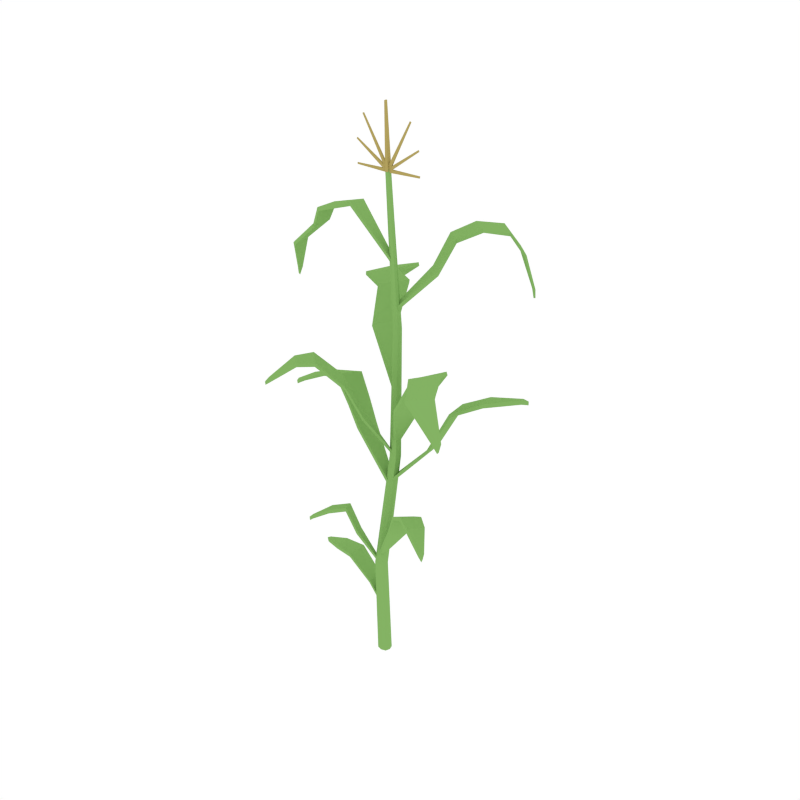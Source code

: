 # Source: Corn_Harvested.blend  (saved by Blender 2.79.0; exported with 4.5.12 LTS)
import bpy
from mathutils import Matrix  # noqa: F401  (used for matrix-valued properties, if any)

bpy.ops.wm.read_factory_settings(use_empty=True)
scene = bpy.context.scene
scene.name = 'Scene'

# ---- collections
col_collection_1 = bpy.data.collections.new('Collection 1'); scene.collection.children.link(col_collection_1)

# ---- materials (node trees are filled in below, after node groups)
mat_yellow = bpy.data.materials.new('Yellow')
mat_yellow.alpha_threshold = 0.0
mat_yellow.diffuse_color = (0.448, 0.3547, 0.1126, 1.0)
mat_yellow.roughness = 0.5
mat_green = bpy.data.materials.new('Green')
mat_green.alpha_threshold = 0.0
mat_green.diffuse_color = (0.2316, 0.448, 0.1265, 1.0)
mat_green.roughness = 0.5

# ---- material node trees

# ---- world
world_world = bpy.data.worlds.new('World'); scene.world = world_world
world_world.color = (1.0, 1.0, 1.0)
world_world.use_sun_shadow = False
world_world.sun_shadow_jitter_overblur = 0.0
world_world.cycles.sampling_method = 'NONE'
world_world.cycles.sample_map_resolution = 256

# ---- meshes
me_cube_033 = bpy.data.meshes.new('Cube.033')
me_cube_033.from_pydata([(-0.001262, -0.008504, 1.769), (0.12, -0.006671, 1.766), (-0.001262, -0.002312, 1.769), (0.12, -0.003901, 1.767), (-0.00235, -0.007973, 1.758), (0.1195, -0.006434, 1.761), (-0.00235, -0.001781, 1.758), (0.1195, -0.003664, 1.762), (-0.004147, -0.008428, 1.767), (0.117, -0.01037, 1.844), (-0.004147, -0.002236, 1.768), (0.117, -0.0076, 1.844), (0.0009122, -0.007953, 1.757), (0.1193, -0.01016, 1.839), (0.0009123, -0.001761, 1.758), (0.1193, -0.007388, 1.839), (-0.005763, -0.008281, 1.764), (0.08824, -0.01412, 1.922), (-0.005763, -0.002089, 1.765), (0.08824, -0.01135, 1.922), (0.004025, -0.008026, 1.759), (0.09262, -0.01401, 1.92), (0.004025, -0.001834, 1.759), (0.09262, -0.01124, 1.92), (-0.005574, -0.01301, 1.761), (-0.002493, -0.01861, 1.97), (-0.005574, 0.002918, 1.762), (-0.002493, -0.01149, 1.971), (0.005574, -0.01301, 1.761), (0.002493, -0.01861, 1.97), (0.005574, 0.002918, 1.762), (0.002493, -0.01149, 1.971), (0.001337, -0.008503, 1.769), (-0.1199, -0.006746, 1.768), (0.001337, -0.002311, 1.769), (-0.1199, -0.003976, 1.768), (0.00228, -0.007972, 1.758), (-0.1195, -0.006508, 1.763), (0.00228, -0.00178, 1.758), (-0.1195, -0.003738, 1.763), (0.004201, -0.008425, 1.767), (-0.116, -0.01044, 1.845), (0.004201, -0.002233, 1.768), (-0.116, -0.007673, 1.845), (-0.0009874, -0.007954, 1.757), (-0.1183, -0.01023, 1.841), (-0.0009874, -0.001762, 1.758), (-0.1183, -0.007462, 1.841), (0.005776, -0.008278, 1.764), (-0.08617, -0.01417, 1.923), (0.005776, -0.002086, 1.764), (-0.08617, -0.0114, 1.923), (-0.00408, -0.008029, 1.759), (-0.09058, -0.01406, 1.921), (-0.00408, -0.001837, 1.759), (-0.09058, -0.01129, 1.921), (-0.1116, 0.05849, 0.8563), (0.02779, -0.01005, 0.7082), (-0.1188, -0.02563, 0.8702), (0.02246, -0.03244, 0.707), (-0.1934, 0.07752, 1.017), (-0.2136, -0.02707, 1.041), (-0.3045, 0.06801, 0.9934), (-0.3242, -0.01453, 1.009), (-0.4166, 0.02253, 0.9456), (-0.422, 0.001366, 0.9497), (-0.4367, 0.007001, 0.9339), (-0.1171, 0.01498, 1.651), (0.007079, 0.01148, 1.492), (-0.1084, -0.05709, 1.66), (0.007631, -0.003638, 1.489), (-0.1914, -0.03579, 1.64), (-0.1753, -0.1293, 1.647), (-0.2975, -0.05475, 1.518), (-0.2855, -0.1283, 1.512), (-0.331, -0.05269, 1.406), (-0.3276, -0.07221, 1.405), (-0.3329, -0.0644, 1.38), (-0.25, -0.002852, 1.573), (-0.2336, -0.08959, 1.574), (-0.07137, -0.07407, 0.512), (0.0102, -0.06518, 0.4059), (-0.04972, -0.1163, 0.5234), (0.01256, -0.0726, 0.4057), (-0.1141, -0.08074, 0.5964), (-0.08799, -0.1309, 0.6116), (-0.1663, -0.1149, 0.5844), (-0.1454, -0.1574, 0.5934), (-0.2085, -0.1685, 0.5567), (-0.2035, -0.1797, 0.5587), (-0.2143, -0.181, 0.5495), (0.0959, -0.09858, 1.032), (0.001404, 0.008181, 0.8414), (0.1498, -0.0331, 1.043), (0.01076, 0.01628, 0.8391), (0.1854, -0.1181, 1.179), (0.2533, -0.03409, 1.194), (0.2895, -0.2718, 1.199), (0.3439, -0.2066, 1.196), (0.3785, -0.2537, 1.08), (0.3931, -0.2367, 1.079), (0.394, -0.2496, 1.056), (0.2471, -0.2104, 1.233), (0.3059, -0.1314, 1.238), (-0.1488, 0.06867, 0.9306), (-0.1576, -0.02614, 0.9465), (0.1312, 0.08251, 0.8531), (0.001487, -0.008542, 0.7068), (0.1538, 0.0003874, 0.8688), (0.01037, -0.02986, 0.7056), (0.208, 0.1151, 1.009), (0.2338, 0.008932, 1.023), (0.3037, 0.1345, 1.058), (0.331, 0.05118, 1.074), (0.4252, 0.1352, 1.091), (0.4321, 0.1135, 1.095), (0.4501, 0.1274, 1.093), (-0.1414, 0.07809, 1.207), (0.007854, 0.01187, 1.032), (-0.07883, 0.139, 1.22), (0.02147, 0.03, 1.029), (-0.2202, 0.2744, 1.337), (-0.1589, 0.3396, 1.344), (-0.2804, 0.342, 1.265), (-0.264, 0.3582, 1.265), (-0.2819, 0.3651, 1.246), (0.07675, 0.1173, 1.451), (0.005128, 0.02, 1.333), (0.1403, 0.05921, 1.46), (0.01952, 0.0101, 1.33), (0.1667, 0.2155, 1.589), (0.2464, 0.1414, 1.599), (0.2967, 0.2708, 1.525), (0.3585, 0.2115, 1.523), (0.3286, 0.3099, 1.383), (0.3447, 0.2942, 1.384), (0.3412, 0.3025, 1.352), (0.2293, 0.2773, 1.579), (0.3012, 0.2076, 1.582), (-0.03917, -0.06929, 0.2987), (0.006885, -0.06956, 0.2401), (-0.03772, -0.01391, 0.3024), (0.004791, -0.05092, 0.235), (-0.1355, -0.06675, 0.3675), (-0.1319, 0.003919, 0.3706), (-0.2087, -0.05443, 0.3647), (-0.211, 0.001814, 0.3673), (-0.2856, -0.01966, 0.3441), (-0.2863, -0.004752, 0.345), (-0.2994, -0.008082, 0.3374), (0.1176, -0.06482, 0.574), (0.007522, -0.06328, 0.4341), (0.08988, -0.1215, 0.5894), (0.004512, -0.07343, 0.4338), (0.2459, -0.1222, 0.6709), (0.2183, -0.1804, 0.6824), (0.3038, -0.1972, 0.6343), (0.2966, -0.2127, 0.6373), (0.3117, -0.2152, 0.6248), (-0.03285, -0.09712, 0.962), (0.02311, -0.008435, 0.8149), (-0.08277, -0.05336, 0.9699), (0.0149, -0.003516, 0.8131), (-0.07237, -0.1359, 1.074), (-0.1347, -0.08066, 1.084), (-0.1851, -0.2407, 1.164), (-0.2338, -0.1971, 1.162), (-0.2685, -0.28, 1.098), (-0.2814, -0.2684, 1.098), (-0.2867, -0.2829, 1.085), (-0.1402, -0.2019, 1.164), (-0.1944, -0.1496, 1.169), (0.07725, 0.2034, 1.537), (0.1484, 0.1375, 1.546), (-0.1714, 0.1423, 1.321), (-0.2395, 0.1589, 1.344), (-0.1614, 0.229, 1.354), (-0.09331, 0.2113, 1.334), (0.1564, -0.06825, 0.6489), (0.2076, -0.09316, 0.6811), (0.1722, -0.1577, 0.6964), (0.1211, -0.1339, 0.6655), (-0.1178, 0.05876, 0.8471), (0.02232, -0.01072, 0.6982), (-0.1255, -0.02529, 0.862), (0.01699, -0.03313, 0.6971), (-0.1983, 0.07798, 1.006), (-0.2148, -0.0276, 1.028), (-0.3025, 0.06703, 0.9808), (-0.3216, -0.01655, 0.9971), (-0.4132, 0.02026, 0.9339), (-0.4183, -0.001089, 0.9382), (-0.432, 0.004404, 0.9233), (-0.1219, 0.01677, 1.64), (0.001381, 0.01347, 1.482), (-0.1082, -0.0566, 1.646), (0.001932, -0.001647, 1.479), (-0.188, -0.03621, 1.628), (-0.1705, -0.1302, 1.636), (-0.2917, -0.05586, 1.508), (-0.2786, -0.1298, 1.504), (-0.3229, -0.05463, 1.401), (-0.3195, -0.07417, 1.4), (-0.3244, -0.06654, 1.377), (-0.2445, -0.003875, 1.563), (-0.2284, -0.09051, 1.564), (-0.0765, -0.07432, 0.5016), (0.005258, -0.0637, 0.395), (-0.05532, -0.1165, 0.5137), (0.007621, -0.07108, 0.3947), (-0.1187, -0.082, 0.5858), (-0.08756, -0.1336, 0.5993), (-0.1642, -0.1174, 0.5723), (-0.1427, -0.1601, 0.5818), (-0.2054, -0.1706, 0.545), (-0.1997, -0.1819, 0.5475), (-0.2103, -0.1831, 0.5383), (0.1023, -0.1012, 1.024), (0.007163, 0.00474, 0.8321), (0.1561, -0.03572, 1.035), (0.01652, 0.01283, 0.8298), (0.1899, -0.1195, 1.168), (0.2588, -0.0359, 1.184), (0.2839, -0.2703, 1.189), (0.3391, -0.2054, 1.185), (0.3711, -0.2516, 1.073), (0.3857, -0.2345, 1.072), (0.3862, -0.2472, 1.049), (0.2446, -0.2098, 1.22), (0.3078, -0.1321, 1.225), (-0.1558, 0.06928, 0.9227), (-0.1646, -0.02529, 0.9387), (0.1378, 0.07939, 0.8445), (0.006578, -0.01224, 0.6968), (0.1596, -0.002578, 0.8595), (0.01546, -0.03352, 0.6955), (0.2121, 0.1132, 0.9976), (0.24, 0.006637, 1.014), (0.3057, 0.1326, 1.045), (0.3336, 0.04981, 1.061), (0.4263, 0.1346, 1.078), (0.4336, 0.1127, 1.082), (0.4506, 0.1269, 1.08), (-0.1467, 0.08038, 1.197), (0.00277, 0.01349, 1.021), (-0.08461, 0.1415, 1.21), (0.01639, 0.03156, 1.018), (-0.2186, 0.2734, 1.325), (-0.1556, 0.3385, 1.332), (-0.2766, 0.3401, 1.253), (-0.2599, 0.356, 1.254), (-0.2774, 0.3624, 1.235), (0.08035, 0.1173, 1.44), (0.007898, 0.02001, 1.321), (0.1433, 0.05935, 1.448), (0.02229, 0.01011, 1.318), (0.1675, 0.2159, 1.576), (0.2481, 0.1417, 1.587), (0.2917, 0.2719, 1.515), (0.3544, 0.2125, 1.512), (0.3216, 0.3111, 1.377), (0.3382, 0.2954, 1.376), (0.3335, 0.3036, 1.35), (0.2269, 0.2782, 1.566), (0.2999, 0.2082, 1.57), (-0.04398, -0.06691, 0.2873), (0.000771, -0.067, 0.2303), (-0.04235, -0.01154, 0.291), (-0.001323, -0.04838, 0.2252), (-0.1369, -0.06524, 0.3542), (-0.1348, 0.005865, 0.3581), (-0.208, -0.05359, 0.3514), (-0.2107, 0.002808, 0.3542), (-0.284, -0.01917, 0.3312), (-0.2847, -0.004229, 0.3321), (-0.2966, -0.007997, 0.325), (0.1241, -0.06866, 0.5658), (0.01351, -0.06537, 0.4249), (0.09652, -0.1254, 0.5817), (0.01051, -0.07553, 0.4246), (0.2435, -0.1236, 0.659), (0.2154, -0.1816, 0.6709), (0.3001, -0.1976, 0.6229), (0.2927, -0.2129, 0.6262), (0.3069, -0.2149, 0.6142), (-0.03731, -0.09742, 0.9517), (0.01964, -0.009924, 0.8036), (-0.08665, -0.05381, 0.959), (0.01144, -0.005001, 0.8018), (-0.07582, -0.1355, 1.063), (-0.139, -0.08022, 1.074), (-0.1836, -0.2401, 1.151), (-0.2334, -0.1972, 1.149), (-0.2661, -0.2809, 1.087), (-0.2792, -0.2692, 1.086), (-0.284, -0.2839, 1.074), (-0.1409, -0.2017, 1.151), (-0.1968, -0.1487, 1.157), (0.0799, 0.2036, 1.524), (0.1517, 0.1375, 1.534), (-0.1758, 0.1442, 1.31), (-0.241, 0.1598, 1.331), (-0.1616, 0.2288, 1.341), (-0.09655, 0.2127, 1.322), (0.162, -0.07243, 0.6397), (0.209, -0.09631, 0.6691), (0.1719, -0.1602, 0.6843), (0.1252, -0.1378, 0.6549), (-0.00833, -0.004966, 1.76), (3.375e-08, 0.003354, 1.76), (0.008331, -0.004967, 1.76), (6.749e-08, -0.01329, 1.759), (3.375e-08, -0.006112, 1.784), (0.01411, 0.005638, 1.252), (0.02778, 0.01929, 1.253), (0.01411, 0.03295, 1.254), (0.0004356, 0.01929, 1.253), (-0.007023, -0.06774, 0.4025), (0.01411, -0.04735, 0.3998), (0.03524, -0.0677, 0.4025), (0.01411, -0.08816, 0.4051), (-0.02348, -0.03662, 0.004384), (-0.006248, -0.01121, 1.759), (-0.006129, -0.005825, 1.778), (-0.00174, -0.05249, 0.4005), (-1.276e-07, -0.01358, 0.003481), (3.375e-08, 0.0002967, 1.778), (0.02995, -0.05241, 0.4005), (0.02348, -0.03644, 0.004404), (0.006129, -0.005826, 1.778), (0.02995, -0.08302, 0.4045), (-9.491e-08, -0.05962, 0.00531), (3.375e-08, -0.01195, 1.777), (0.003853, 0.009052, 1.252), (-0.006248, 0.001274, 1.76), (0.006248, 0.001274, 1.76), (0.006248, -0.01121, 1.759), (0.003527, -0.008102, 1.621), (0.01331, 0.001671, 1.621), (0.003527, 0.01144, 1.622), (-0.006258, 0.001671, 1.621), (0.003853, 0.02953, 1.253), (0.02436, 0.02953, 1.253), (0.02436, 0.009051, 1.252), (-0.00174, -0.08303, 0.4045), (0.003073, -0.0004444, 0.8002), (0.02116, 0.01739, 0.7991), (0.03925, -0.0003732, 0.8002), (0.02116, -0.0182, 0.8014), (-0.01761, -0.05387, 0.00507), (-0.004575, -0.01017, 1.773), (-0.01761, -0.01934, 0.003701), (-0.004575, -0.001033, 1.773), (0.01761, -0.0538, 0.005089), (0.004575, -0.01017, 1.773), (0.01761, -0.01927, 0.003717), (0.004575, -0.001033, 1.773), (-0.003812, -0.005659, 1.621), (-0.003811, 0.009001, 1.621), (0.01086, 0.009001, 1.621), (0.01086, -0.005659, 1.621), (0.007595, 0.01292, 0.7993), (0.03473, 0.01297, 0.7994), (0.03473, -0.01372, 0.8011), (0.007595, -0.01377, 0.8011)], [], [(0, 1, 3, 2), (2, 3, 7, 6), (6, 7, 5, 4), (4, 5, 1, 0), (7, 3, 1, 5), (8, 9, 11, 10), (10, 11, 15, 14), (14, 15, 13, 12), (12, 13, 9, 8), (15, 11, 9, 13), (16, 17, 19, 18), (18, 19, 23, 22), (22, 23, 21, 20), (20, 21, 17, 16), (23, 19, 17, 21), (24, 25, 27, 26), (26, 27, 31, 30), (30, 31, 29, 28), (28, 29, 25, 24), (31, 27, 25, 29), (32, 34, 35, 33), (34, 38, 39, 35), (38, 36, 37, 39), (36, 32, 33, 37), (39, 37, 33, 35), (40, 42, 43, 41), (42, 46, 47, 43), (46, 44, 45, 47), (44, 40, 41, 45), (47, 45, 41, 43), (48, 50, 51, 49), (50, 54, 55, 51), (54, 52, 53, 55), (52, 48, 49, 53), (55, 53, 49, 51), (56, 58, 59, 57), (104, 60, 61, 105), (60, 62, 63, 61), (62, 64, 65, 63), (64, 66, 65), (67, 69, 70, 68), (67, 71, 72, 69), (78, 73, 74, 79), (73, 75, 76, 74), (75, 77, 76), (71, 78, 79, 72), (80, 82, 83, 81), (80, 84, 85, 82), (84, 86, 87, 85), (86, 88, 89, 87), (88, 90, 89), (91, 93, 94, 92), (91, 95, 96, 93), (102, 97, 98, 103), (97, 99, 100, 98), (99, 101, 100), (95, 102, 103, 96), (56, 104, 105, 58), (106, 107, 109, 108), (106, 108, 111, 110), (110, 111, 113, 112), (112, 113, 115, 114), (114, 115, 116), (117, 118, 120, 119), (117, 119, 177, 174), (121, 122, 124, 123), (123, 124, 125), (126, 127, 129, 128), (172, 173, 131, 130), (137, 138, 133, 132), (132, 133, 135, 134), (134, 135, 136), (130, 131, 138, 137), (139, 140, 142, 141), (139, 141, 144, 143), (143, 144, 146, 145), (145, 146, 148, 147), (147, 148, 149), (150, 151, 153, 152), (150, 152, 181, 178), (154, 155, 157, 156), (156, 157, 158), (159, 160, 162, 161), (159, 161, 164, 163), (170, 171, 166, 165), (165, 166, 168, 167), (167, 168, 169), (163, 164, 171, 170), (126, 128, 173, 172), (176, 175, 174, 177), (175, 176, 122, 121), (180, 179, 178, 181), (179, 180, 155, 154), (182, 183, 185, 184), (230, 231, 187, 186), (186, 187, 189, 188), (188, 189, 191, 190), (190, 191, 192), (193, 194, 196, 195), (193, 195, 198, 197), (204, 205, 200, 199), (199, 200, 202, 201), (201, 202, 203), (197, 198, 205, 204), (206, 207, 209, 208), (206, 208, 211, 210), (210, 211, 213, 212), (212, 213, 215, 214), (214, 215, 216), (217, 218, 220, 219), (217, 219, 222, 221), (228, 229, 224, 223), (223, 224, 226, 225), (225, 226, 227), (221, 222, 229, 228), (182, 184, 231, 230), (232, 234, 235, 233), (232, 236, 237, 234), (236, 238, 239, 237), (238, 240, 241, 239), (240, 242, 241), (243, 245, 246, 244), (243, 300, 303, 245), (247, 249, 250, 248), (249, 251, 250), (252, 254, 255, 253), (298, 256, 257, 299), (263, 258, 259, 264), (258, 260, 261, 259), (260, 262, 261), (256, 263, 264, 257), (265, 267, 268, 266), (265, 269, 270, 267), (269, 271, 272, 270), (271, 273, 274, 272), (273, 275, 274), (276, 278, 279, 277), (276, 304, 307, 278), (280, 282, 283, 281), (282, 284, 283), (285, 287, 288, 286), (285, 289, 290, 287), (296, 291, 292, 297), (291, 293, 294, 292), (293, 295, 294), (289, 296, 297, 290), (252, 298, 299, 254), (302, 303, 300, 301), (301, 247, 248, 302), (306, 307, 304, 305), (305, 280, 281, 306), (56, 57, 183, 182), (57, 59, 185, 183), (59, 58, 184, 185), (104, 56, 182, 230), (105, 61, 187, 231), (62, 60, 186, 188), (61, 63, 189, 187), (64, 62, 188, 190), (63, 65, 191, 189), (66, 64, 190, 192), (65, 66, 192, 191), (67, 68, 194, 193), (68, 70, 196, 194), (70, 69, 195, 196), (71, 67, 193, 197), (69, 72, 198, 195), (78, 71, 197, 204), (79, 74, 200, 205), (75, 73, 199, 201), (74, 76, 202, 200), (77, 75, 201, 203), (76, 77, 203, 202), (73, 78, 204, 199), (72, 79, 205, 198), (80, 81, 207, 206), (81, 83, 209, 207), (83, 82, 208, 209), (84, 80, 206, 210), (82, 85, 211, 208), (86, 84, 210, 212), (85, 87, 213, 211), (88, 86, 212, 214), (87, 89, 215, 213), (90, 88, 214, 216), (89, 90, 216, 215), (91, 92, 218, 217), (92, 94, 220, 218), (94, 93, 219, 220), (95, 91, 217, 221), (93, 96, 222, 219), (102, 95, 221, 228), (103, 98, 224, 229), (99, 97, 223, 225), (98, 100, 226, 224), (101, 99, 225, 227), (100, 101, 227, 226), (97, 102, 228, 223), (96, 103, 229, 222), (60, 104, 230, 186), (58, 105, 231, 184), (107, 106, 232, 233), (109, 107, 233, 235), (108, 109, 235, 234), (106, 110, 236, 232), (111, 108, 234, 237), (110, 112, 238, 236), (113, 111, 237, 239), (112, 114, 240, 238), (115, 113, 239, 241), (114, 116, 242, 240), (116, 115, 241, 242), (118, 117, 243, 244), (120, 118, 244, 246), (119, 120, 246, 245), (121, 123, 249, 247), (124, 122, 248, 250), (123, 125, 251, 249), (125, 124, 250, 251), (127, 126, 252, 253), (129, 127, 253, 255), (128, 129, 255, 254), (126, 172, 298, 252), (131, 173, 299, 257), (130, 137, 263, 256), (133, 138, 264, 259), (132, 134, 260, 258), (135, 133, 259, 261), (134, 136, 262, 260), (136, 135, 261, 262), (137, 132, 258, 263), (138, 131, 257, 264), (140, 139, 265, 266), (142, 140, 266, 268), (141, 142, 268, 267), (139, 143, 269, 265), (144, 141, 267, 270), (143, 145, 271, 269), (146, 144, 270, 272), (145, 147, 273, 271), (148, 146, 272, 274), (147, 149, 275, 273), (149, 148, 274, 275), (151, 150, 276, 277), (153, 151, 277, 279), (152, 153, 279, 278), (154, 156, 282, 280), (157, 155, 281, 283), (156, 158, 284, 282), (158, 157, 283, 284), (160, 159, 285, 286), (162, 160, 286, 288), (161, 162, 288, 287), (159, 163, 289, 285), (164, 161, 287, 290), (163, 170, 296, 289), (166, 171, 297, 292), (165, 167, 293, 291), (168, 166, 292, 294), (167, 169, 295, 293), (169, 168, 294, 295), (170, 165, 291, 296), (171, 164, 290, 297), (172, 130, 256, 298), (173, 128, 254, 299), (176, 177, 303, 302), (174, 175, 301, 300), (175, 121, 247, 301), (122, 176, 302, 248), (117, 174, 300, 243), (177, 119, 245, 303), (180, 181, 307, 306), (178, 179, 305, 304), (179, 154, 280, 305), (155, 180, 306, 281), (150, 178, 304, 276), (181, 152, 278, 307), (308, 340, 357, 322), (308, 322, 350, 323), (308, 323, 352, 334), (308, 334, 358, 340), (309, 339, 358, 334), (309, 334, 352, 326), (309, 326, 356, 335), (309, 335, 359, 339), (310, 338, 359, 335), (310, 335, 356, 329), (310, 329, 354, 336), (310, 336, 360, 338), (311, 337, 360, 336), (311, 336, 354, 332), (311, 332, 350, 322), (311, 322, 357, 337), (312, 329, 356, 326), (312, 326, 352, 323), (312, 323, 350, 332), (312, 332, 354, 329), (313, 348, 363, 343), (313, 343, 360, 337), (313, 337, 357, 333), (313, 333, 364, 348), (314, 347, 362, 342), (314, 342, 359, 338), (314, 338, 360, 343), (314, 343, 363, 347), (315, 346, 361, 341), (315, 341, 358, 339), (315, 339, 359, 342), (315, 342, 362, 346), (316, 345, 364, 333), (316, 333, 357, 340), (316, 340, 358, 341), (316, 341, 361, 345), (317, 321, 349, 344), (317, 344, 364, 345), (317, 345, 361, 324), (317, 324, 351, 321), (318, 325, 351, 324), (318, 324, 361, 346), (318, 346, 362, 327), (318, 327, 355, 325), (319, 328, 355, 327), (319, 327, 362, 347), (319, 347, 363, 330), (319, 330, 353, 328), (320, 331, 353, 330), (320, 330, 363, 348), (320, 348, 364, 344), (320, 344, 349, 331)])
me_cube_033.polygons.foreach_set('material_index', [0, 0, 0, 0, 0, 0, 0, 0, 0, 0, 0, 0, 0, 0, 0, 0, 0, 0, 0, 0, 0, 0, 0, 0, 0, 0, 0, 0, 0, 0, 0, 0, 0, 0, 0, 1, 1, 1, 1, 1, 1, 1, 1, 1, 1, 1, 1, 1, 1, 1, 1, 1, 1, 1, 1, 1, 1, 1, 1, 1, 1, 1, 1, 1, 1, 1, 1, 1, 1, 1, 1, 1, 1, 1, 1, 1, 1, 1, 1, 1, 1, 1, 1, 1, 1, 1, 1, 1, 1, 1, 1, 1, 1, 1, 1, 1, 1, 1, 1, 1, 1, 1, 1, 1, 1, 1, 1, 1, 1, 1, 1, 1, 1, 1, 1, 1, 1, 1, 1, 1, 1, 1, 1, 1, 1, 1, 1, 1, 1, 1, 1, 1, 1, 1, 1, 1, 1, 1, 1, 1, 1, 1, 1, 1, 1, 1, 1, 1, 1, 1, 1, 1, 1, 1, 1, 1, 1, 1, 1, 1, 1, 1, 1, 1, 1, 1, 1, 1, 1, 1, 1, 1, 1, 1, 1, 1, 1, 1, 1, 1, 1, 1, 1, 1, 1, 1, 1, 1, 1, 1, 1, 1, 1, 1, 1, 1, 1, 1, 1, 1, 1, 1, 1, 1, 1, 1, 1, 1, 1, 1, 1, 1, 1, 1, 1, 1, 1, 1, 1, 1, 1, 1, 1, 1, 1, 1, 1, 1, 1, 1, 1, 1, 1, 1, 1, 1, 1, 1, 1, 1, 1, 1, 1, 1, 1, 1, 1, 1, 1, 1, 1, 1, 1, 1, 1, 1, 1, 1, 1, 1, 1, 1, 1, 1, 1, 1, 1, 1, 1, 1, 1, 1, 1, 1, 1, 1, 1, 1, 1, 1, 1, 1, 1, 1, 1, 1, 1, 1, 1, 1, 1, 1, 1, 1, 1, 1, 1, 1, 1, 1, 1, 1, 1, 1, 1, 1, 1, 1, 1, 1, 1, 1, 1, 1, 1, 1, 1, 1, 1, 1, 1, 1, 1, 1, 1, 1, 1, 1, 1])
me_cube_033.materials.append(mat_yellow)
me_cube_033.materials.append(mat_green)
me_cube_033.use_remesh_preserve_volume = False
me_cube_033.use_remesh_preserve_attributes = False
me_cube_033.use_mirror_vertex_groups = False
me_cube_033.update()

# ---- objects
ob_corn_harvested = bpy.data.objects.new('Corn_Harvested', me_cube_033)

# ---- transforms, parenting, visibility, modifiers, constraints
ob_corn_harvested.location = (0.0, 0.0, 0.0)
ob_corn_harvested.lineart.crease_threshold = 0.0

# ---- collection membership
col_collection_1.objects.link(ob_corn_harvested)

# ---- scene / render settings (as saved in the file)
scene.frame_start = 1; scene.frame_end = 250; scene.frame_set(0)
scene.render.engine = 'CYCLES'
scene.render.resolution_x = 1000
scene.render.resolution_y = 1000
scene.render.dither_intensity = 0.0
scene.cycles.samples = 200
scene.cycles.sampling_pattern = 'TABULATED_SOBOL'
scene.cycles.light_sampling_threshold = 0.0
scene.cycles.use_adaptive_sampling = False
scene.cycles.use_light_tree = False
scene.cycles.caustics_reflective = False
scene.cycles.caustics_refractive = False
scene.cycles.blur_glossy = 0.0
scene.cycles.max_bounces = 2
scene.cycles.pixel_filter_type = 'GAUSSIAN'
scene.cycles.sample_clamp_indirect = 0.0
scene.view_settings.view_transform = 'Standard'
bpy.context.view_layer.update()

# ---- added for rendering (the .blend has no active camera): camera
cam_auto = bpy.data.cameras.new('AutoCamera')
cam_auto.lens = 50.0
cam_auto.sensor_width = 36.0
cam_auto.clip_end = 1000.0
ob_auto_camera = bpy.data.objects.new('AutoCamera', cam_auto)
scene.collection.objects.link(ob_auto_camera)
ob_auto_camera.location = (2.09188, -2.46126, 2.65497)
ob_auto_camera.rotation_euler = (1.09748, -7.21219e-08, 0.694738)
scene.camera = ob_auto_camera
bpy.context.view_layer.update()
